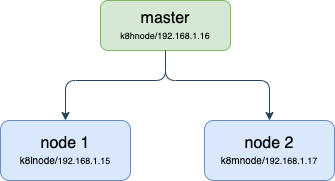

The diagram above was exported from draw.io. Its source (the exported page's mxGraphModel, read from the mxfile embedded in the PNG):
<mxGraphModel dx="369" dy="277" grid="1" gridSize="10" guides="1" tooltips="1" connect="1" arrows="1" fold="1" page="1" pageScale="1" pageWidth="827" pageHeight="1169" math="0" shadow="0">
  <root>
    <mxCell id="0" />
    <mxCell id="1" parent="0" />
    <mxCell id="Bvnuzfg5gk2vXzaeMkBT-1" value="&lt;font&gt;&lt;span style=&quot;font-size: 16px&quot;&gt;master&lt;/span&gt;&lt;br&gt;&lt;font style=&quot;font-size: 9px&quot;&gt;&lt;font style=&quot;font-size: 9px&quot;&gt;&lt;font style=&quot;font-size: 9px&quot;&gt;k8hnode/&lt;/font&gt;&lt;span&gt;192.168.1.16&lt;/span&gt;&lt;/font&gt;&lt;/font&gt;&lt;br&gt;&lt;/font&gt;" style="rounded=1;whiteSpace=wrap;html=1;fillColor=#d5e8d4;strokeColor=#82b366;" parent="1" vertex="1">
      <mxGeometry x="320" y="110" width="130" height="50" as="geometry" />
    </mxCell>
    <mxCell id="Bvnuzfg5gk2vXzaeMkBT-5" value="" style="edgeStyle=segmentEdgeStyle;endArrow=classic;html=1;exitX=0.5;exitY=1;exitDx=0;exitDy=0;fillColor=#bac8d3;strokeColor=#23445d;entryX=0.5;entryY=0;entryDx=0;entryDy=0;" parent="1" source="Bvnuzfg5gk2vXzaeMkBT-1" edge="1" target="KLwXhWis8ib9BHLAouQC-1">
      <mxGeometry width="50" height="50" relative="1" as="geometry">
        <mxPoint x="270" y="270" as="sourcePoint" />
        <mxPoint x="275" y="230" as="targetPoint" />
        <Array as="points">
          <mxPoint x="385" y="190" />
          <mxPoint x="285" y="190" />
        </Array>
      </mxGeometry>
    </mxCell>
    <mxCell id="Bvnuzfg5gk2vXzaeMkBT-6" value="" style="edgeStyle=segmentEdgeStyle;endArrow=classic;html=1;exitX=0.5;exitY=1;exitDx=0;exitDy=0;fillColor=#bac8d3;strokeColor=#23445d;entryX=0.5;entryY=0;entryDx=0;entryDy=0;" parent="1" source="Bvnuzfg5gk2vXzaeMkBT-1" target="KLwXhWis8ib9BHLAouQC-2" edge="1">
      <mxGeometry width="50" height="50" relative="1" as="geometry">
        <mxPoint x="395" y="210" as="sourcePoint" />
        <mxPoint x="480" y="230" as="targetPoint" />
        <Array as="points">
          <mxPoint x="385" y="190" />
          <mxPoint x="489" y="190" />
        </Array>
      </mxGeometry>
    </mxCell>
    <mxCell id="KLwXhWis8ib9BHLAouQC-1" value="&lt;font&gt;&lt;font style=&quot;font-size: 16px&quot;&gt;node 1&lt;/font&gt;&lt;br&gt;&lt;font size=&quot;1&quot;&gt;k8lnode/&lt;/font&gt;&lt;font style=&quot;font-size: 9px&quot;&gt;192.168.1.15&lt;/font&gt;&lt;/font&gt;" style="rounded=1;whiteSpace=wrap;html=1;fillColor=#dae8fc;strokeColor=#6c8ebf;" vertex="1" parent="1">
      <mxGeometry x="220" y="230" width="130" height="60" as="geometry" />
    </mxCell>
    <mxCell id="KLwXhWis8ib9BHLAouQC-2" value="&lt;font&gt;&lt;font style=&quot;font-size: 16px&quot;&gt;node 2&lt;/font&gt;&lt;br&gt;&lt;font size=&quot;1&quot;&gt;k8mnode/&lt;/font&gt;&lt;font style=&quot;font-size: 9px&quot;&gt;192.168.1.17&lt;/font&gt;&lt;/font&gt;" style="rounded=1;whiteSpace=wrap;html=1;fillColor=#dae8fc;strokeColor=#6c8ebf;" vertex="1" parent="1">
      <mxGeometry x="424" y="230" width="130" height="60" as="geometry" />
    </mxCell>
  </root>
</mxGraphModel>